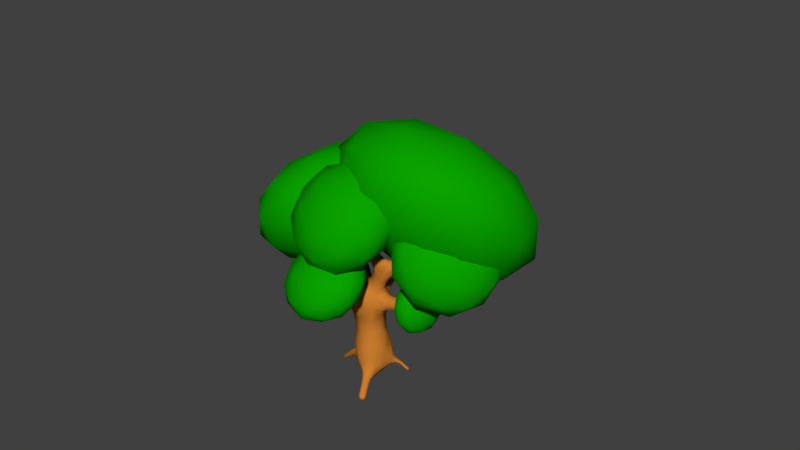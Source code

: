 # Source: tree_3.blend  (saved by Blender 2.79.0; exported with 4.5.12 LTS)
import bpy
from mathutils import Matrix  # noqa: F401  (used for matrix-valued properties, if any)

bpy.ops.wm.read_factory_settings(use_empty=True)
scene = bpy.context.scene
scene.name = 'Scene'

# ---- collections
col_collection_8 = bpy.data.collections.new('Collection 8'); scene.collection.children.link(col_collection_8)

# ---- materials (node trees are filled in below, after node groups)
mat_timber_tree = bpy.data.materials.new('timber_tree')
mat_timber_tree.alpha_threshold = 0.0
mat_timber_tree.use_transparent_shadow = False
mat_timber_tree.diffuse_color = (0.6152, 0.2113, 0.02861, 1.0)
mat_timber_tree.roughness = 0.5
mat_green_leaf = bpy.data.materials.new('green_leaf')
mat_green_leaf.alpha_threshold = 0.0
mat_green_leaf.use_transparent_shadow = False
mat_green_leaf.diffuse_color = (0.00303, 0.3672, 0.0, 1.0)
mat_green_leaf.roughness = 0.5

# ---- material node trees

# ---- world
world_world = bpy.data.worlds.new('World'); scene.world = world_world
world_world.color = (0.05088, 0.05088, 0.05088)
world_world.use_sun_shadow = False
world_world.sun_shadow_jitter_overblur = 0.0
world_world.cycles.sampling_method = 'MANUAL'

# ---- meshes
me_plane_001 = bpy.data.meshes.new('Plane.001')
me_plane_001.from_pydata([(1.65, -2.685, -0.9386), (1.081, 1.31, 8.616), (1.341, -3.064, -0.5666), (0.8612, -3.051, -0.9496), (0.2803, 0.434, -0.6845), (1.408, 0.4219, -0.5064), (1.17, -2.672, -1.322), (0.2233, 1.408, 9.499), (1.488, -1.822, -0.529), (-1.77, 1.135, 1.015), (-0.8007, 1.349, 0.6319), (1.589, 1.443, 1.49), (0.9909, -2.298, 0.06815), (-0.7, -1.419, 9.668), (0.3254, 1.69, 2.19), (0.1885, 1.617, 1.103), (0.3061, -2.34, -0.5325), (0.8028, -1.863, -1.13), (1.053, -1.825, 1.322), (-0.1015, -1.88, 2.105), (-0.6763, -1.878, 0.6913), (1.002, -1.423, 7.512), (1.543, 1.744, 0.04017), (-1.165, -0.5685, -0.8645), (-0.1576, -0.6311, -1.012), (1.873, 1.569, 0.3581), (2.014, 1.23, 0.03113), (1.685, 1.405, -0.2868), (-2.351, 1.585, 8.854), (1.992, 1.987, -0.2642), (2.218, 1.917, -0.1009), (2.273, 1.692, -0.2724), (2.047, 1.763, -0.4357), (-2.218, -0.6434, 0.08578), (-2.316, 0.003065, 0.7164), (-2.18, 0.6434, 0.09481), (-2.082, -0.003065, -0.5358), (-0.3113, -1.544, 4.262), (1.226, 2.623e-06, 4.408), (-0.3113, 1.544, 4.262), (0.4578, -1.733, 8.831), (-1.848, -3.695e-06, 4.116), (-1.012, 8.611, 10.91), (0.2958, -1.182, 9.524), (-1.479, -3.791, 19.54), (-6.155, 3.613, 13.71), (-1.849, 2.33, 8.571), (5.361, -2.384e-07, 9.048), (-1.154, -5.742, 10.58), (6.611, 2.08, 14.91), (-0.7623, 1.814, 9.62), (2.923, 2.558, -1.367), (-1.13, 2.322, 6.956), (-0.2563, 1.862, 6.297), (0.7556, 1.813, 7.555), (-2.669, 0.1656, 9.265), (-0.2977, -1.772, 6.361), (-1.196, -2.118, 7.084), (-2.566, 1.32, 8.78), (-2.225, 1.697, 7.569), (-1.345, 1.638, 9.489), (-1.448, 0.4833, 9.973), (-1.829, -1.907e-06, 1.881), (1.645, -0.1443, 1.824), (1.669, 0.8799, 11.4), (2.017, -4.425, -2.071), (-2.16, -0.4725, 6.837), (2.116, -0.6518, 13.24), (1.359, 7.153e-07, 6.533), (-2.208, -0.9203, 8.986), (2.326, -0.5327, 12.27), (1.71, 0.7862, 12.62), (-4.962, 0.5038, -1.938), (1.651, -0.2003, -0.05208), (2.422, 0.2982, 11.45), (-1.27, -0.3853, 9.86), (-1.375, -1.278, 0.4714), (0.5881, -0.02684, 12.24), (0.9823, -0.8231, 11.89), (2.132, 0.1565, 13.43), (1.477, -3.301, -1.761), (1.191, -3.691, -1.417), (1.662, -3.72, -1.058), (1.949, -3.331, -1.402), (1.78, -3.921, -2.192), (1.503, -4.296, -1.86), (1.958, -4.325, -1.513), (2.235, -3.949, -1.845), (-2.808, 0.0603, -0.5768), (-2.963, 0.4714, -0.2191), (-3.213, 0.086, 0.1055), (-3.058, -0.3251, -0.2522), (-3.326, 0.1729, -0.9583), (-3.491, 0.5238, -0.6798), (-3.765, 0.2094, -0.4462), (-3.599, -0.1415, -0.7247), (-3.731, 0.2583, -1.252), (-3.875, 0.5624, -1.011), (-4.111, 0.29, -0.8084), (-3.968, -0.0141, -1.05), (-4.085, 0.3329, -1.509), (-4.209, 0.5961, -1.3), (-4.414, 0.3602, -1.124), (-4.29, 0.09703, -1.333), (-4.407, 0.4008, -1.742), (-4.514, 0.6267, -1.563), (-4.69, 0.4243, -1.413), (-4.583, 0.1983, -1.592), (-4.707, 0.4641, -1.96), (-4.798, 0.6553, -1.808), (-4.947, 0.484, -1.681), (-4.856, 0.2927, -1.833), (2.763, 2.414, -1.377), (2.963, 2.374, -1.265), (2.943, 2.578, -1.154), (2.743, 2.618, -1.266), (2.625, 2.29, -1.174), (2.825, 2.249, -1.062), (2.804, 2.453, -0.9512), (2.604, 2.494, -1.063), (2.486, 2.165, -0.9703), (2.686, 2.125, -0.8585), (2.665, 2.329, -0.7479), (2.465, 2.369, -0.8596), (2.347, 2.041, -0.767), (2.547, 2.0, -0.6552), (2.526, 2.204, -0.5446), (2.326, 2.245, -0.6563), (2.214, 1.922, -0.5716), (2.409, 1.877, -0.4532), (2.381, 2.074, -0.3333), (2.187, 2.119, -0.4518), (1.504, -1.103e-06, 9.834), (0.7304, -0.8294, 10.24), (-0.1176, 0.06248, 10.64), (0.6556, 0.8919, 10.24), (3.536, 0.7764, 12.58), (3.519, 0.1769, 13.07), (3.077, 0.582, 13.55), (3.093, 1.182, 13.07), (4.342, 1.118, 13.08), (4.327, 0.5648, 13.53), (3.919, 0.9388, 13.97), (3.934, 1.492, 13.53), (5.081, 1.432, 13.53), (5.067, 0.9204, 13.95), (4.69, 1.266, 14.36), (4.704, 1.777, 13.95), (5.778, 1.727, 13.96), (5.765, 1.256, 14.34), (5.418, 1.574, 14.72), (5.43, 2.045, 14.34), (6.444, 2.009, 14.37), (6.432, 1.576, 14.72), (6.112, 1.869, 15.07), (6.124, 2.302, 14.72), (0.6675, -1.151, 13.39), (0.551, -0.3079, 13.74), (1.401, -0.3359, 14.09), (1.518, -1.179, 13.74), (0.184, -1.688, 14.49), (0.06444, -0.8233, 14.85), (0.9366, -0.852, 15.21), (1.056, -1.716, 14.85), (-0.3072, -2.233, 15.61), (-0.4361, -1.354, 15.99), (0.4578, -1.384, 16.36), (0.5867, -2.263, 15.98), (-0.9373, -3.144, 8.321), (-1.732, -2.7, 9.059), (-0.8746, -2.394, 9.797), (-0.08005, -2.838, 9.059), (-1.04, -4.369, 9.098), (-1.706, -3.996, 9.717), (-0.9871, -3.739, 10.34), (-0.321, -4.112, 9.717), (-1.131, -5.457, 9.79), (-1.682, -5.149, 10.3), (-1.087, -4.936, 10.81), (-0.5353, -5.244, 10.3), (2.501, -6.258e-07, 7.573), (2.288, -0.792, 8.355), (2.076, -7.451e-07, 9.137), (2.288, 0.792, 8.355), (3.793, -4.47e-07, 8.025), (3.648, -0.64, 8.648), (3.502, -4.47e-07, 9.271), (3.648, 0.64, 8.648), (4.926, -2.98e-07, 8.421), (4.81, -0.5116, 8.919), (4.694, -2.98e-07, 9.417), (4.81, 0.5116, 8.919), (-3.143, 1.627, 9.139), (-2.055, 1.983, 9.807), (-2.04, 0.887, 10.47), (-3.128, 0.5311, 9.805), (-4.0, 2.192, 10.22), (-3.096, 2.565, 10.81), (-3.083, 1.588, 11.41), (-3.986, 1.215, 10.81), (-4.762, 2.695, 11.18), (-3.957, 3.027, 11.71), (-3.945, 2.156, 12.24), (-4.751, 1.823, 11.71), (-5.467, 3.16, 12.08), (-4.752, 3.455, 12.55), (-4.742, 2.681, 13.02), (-5.457, 2.386, 12.55), (-6.131, 3.597, 12.91), (-5.501, 3.857, 13.33), (-5.492, 3.176, 13.74), (-6.122, 2.915, 13.33), (-0.7381, -2.758, 16.76), (-0.8604, -2.003, 17.12), (-0.08175, -2.03, 17.44), (0.04054, -2.785, 17.09), (-1.024, -3.148, 17.69), (-1.121, -2.587, 17.96), (-0.536, -2.608, 18.21), (-0.4393, -3.169, 17.93), (-1.209, -3.4, 18.28), (-1.285, -2.956, 18.5), (-0.8233, -2.973, 18.69), (-0.747, -3.416, 18.47), (-1.365, -3.612, 18.78), (-1.424, -3.269, 18.95), (-1.066, -3.282, 19.1), (-1.007, -3.625, 18.93), (-1.505, -3.802, 19.23), (-1.549, -3.548, 19.36), (-1.284, -3.557, 19.47), (-1.24, -3.812, 19.34), (-0.8133, 3.541, 8.061), (0.06152, 3.269, 8.868), (-0.7894, 2.929, 9.676), (-1.664, 3.202, 8.868), (-0.8675, 4.923, 8.704), (-0.1057, 4.686, 9.407), (-0.8466, 4.39, 10.11), (-1.608, 4.627, 9.407), (-0.9148, 6.132, 9.267), (-0.2521, 5.926, 9.879), (-0.8967, 5.669, 10.49), (-1.559, 5.875, 9.879), (-0.9581, 7.237, 9.782), (-0.3858, 7.059, 10.31), (-0.9424, 6.836, 10.84), (-1.515, 7.014, 10.31), (-0.9985, 8.268, 10.26), (-0.5106, 8.116, 10.71), (-0.9851, 7.926, 11.16), (-1.473, 8.078, 10.71), (-0.0808, 1.664, 3.081), (-0.8008, -1.79, 9.621), (1.486, -0.03607, 3.099), (-1.856, -3.308e-06, 2.894), (-0.1875, -1.712, 3.06), (2.972, 2.604, -1.259), (-1.715, -0.959, 1.529), (-1.757, -0.9037, 0.2028), (2.823, 2.634, -1.342), (-0.2621, 1.03, -0.2368), (1.046, 0.3278, -0.6318), (-0.04061, -0.09617, -0.8931), (1.487, 1.032, -0.2884), (1.539, -0.00061, -0.4751), (1.828, 0.7024, 0.1218), (-1.596, 0.5842, 10.1), (-1.928, 0.0007658, 1.135), (-1.847, 0.8681, 0.3409), (-0.9746, -2.56, 7.803), (-1.639, -0.1429, -0.7088), (-1.814, 0.9233, 1.664), (-1.525, 1.261, 0.9299), (-0.34, 1.542, 1.087), (1.191, 1.623, 1.864), (1.672, 0.9949, 1.772), (1.673, 1.408, 0.8092), (1.781, -0.9144, 13.34), (1.043, 1.625, 0.4159), (-0.01164, 1.667, 1.695), (0.1189, -2.221, 8.826), (0.9166, -1.972, 0.5686), (-0.1313, -2.035, -0.1395), (1.456, -1.307, 1.667), (0.6302, -1.909, 1.737), (-0.6547, -1.922, 1.507), (-1.028, -1.643, 0.6986), (1.524, -1.151, -0.3244), (0.4566, -1.309, -1.115), (-1.095, -1.1, -0.5673), (-0.7912, -0.5146, -0.9381), (1.701, -0.2304, 0.7264), (-1.582, 1.727, 9.458), (-1.858, -1.908, 8.865), (-0.1981, -1.315, 9.672), (-1.038, -1.078, 9.756), (-2.77, 1.399, 8.76), (-1.829, -0.7742, 9.581), (-0.6571, -0.01823, 10.12), (-1.403, 0.2661, 9.945), (0.3461, 1.087, 9.698), (0.6862, 1.446, 9.159), (-0.2861, 1.64, 9.634), (1.612, 0.9638, 8.345), (0.9514, 1.541, 8.236), (-2.784, 0.257, 9.4), (0.2802, 2.523, 8.394), (-2.009, 2.037, 8.856), (-2.486, 1.483, 8.386), (-2.453, 1.384, 8.909), (0.8655, -0.9364, 12.74), (-1.984, 2.228, 8.103), (-1.083, 1.11, 9.855), (1.208, 1.014, 6.788), (0.3883, 1.971, 6.825), (1.867, -3.353e-07, 7.192), (-2.092, 0.06574, 9.794), (-1.721, 2.039, 6.92), (-2.355, 0.7812, 7.102), (-1.913, -0.1181, 5.459), (-1.937, 1.797, 9.068), (1.27, -0.9164, 6.778), (1.104, 1.907e-06, 5.603), (-2.915, 0.6334, 8.791), (0.4086, -1.784, 6.878), (-1.74, -1.595, 6.817), (-2.34, -0.8207, 8.072), (-4.844, 0.4893, -2.007), (1.593, -0.9921, 8.069), (0.6876, -1.652, 8.331), (0.528, -1.388, 9.235), (-2.554, -0.1059, 9.195), (-4.907, 0.6244, -1.9), (0.4576, -0.9521, 9.707), (6.416, 2.309, 14.86), (2.619, 0.3818, 13.41), (-1.725, 2.599, 8.648), (-0.7672, 2.256, 9.544), (2.303, -0.2837, 13.38), (-1.14, 1.679, 9.632), (-0.8779, 2.864, 7.611), (-0.7676, 2.098, 6.602), (-0.3689, 1.54, 5.434), (-0.3792, -1.517, 5.45), (-5.013, 0.5034, -1.81), (-0.8253, -1.958, 6.698), (0.5961, -0.5165, 12.07), (-4.949, 0.3683, -1.917), (1.914, -4.199, -2.268), (0.3103, 0.008908, 11.37), (1.847, 0.07456, 10.62), (1.708, -4.478, -2.022), (2.453, -0.2302, 11.66), (2.178, 0.7644, 11.44), (3.045, 0.5669, 12.17), (0.6802, -0.1105, 13.09), (0.9592, 0.4671, 12.43), (1.852, 0.5521, 13.23), (2.046, -4.499, -1.765), (2.838, 2.482, -1.425), (3.008, -0.1026, 12.75), (2.17, -0.6572, 12.92), (2.251, -4.22, -2.011), (1.699, -0.08551, 13.65), (1.606, -0.858, 11.9), (0.9575, -0.7933, 11.01), (1.11, 0.8231, 10.88), (2.988, 2.451, -1.341), (1.664, 0.8864, 11.91), (2.526, 1.001, 12.83), (6.407, 1.994, 15.12), (6.64, 1.78, 14.86), (6.649, 2.096, 14.61), (-0.7412, -5.639, 10.51), (-1.128, -5.423, 10.87), (-1.545, -5.572, 10.51), (-1.158, -5.788, 10.15), (5.223, 0.3532, 9.016), (5.143, -2.533e-07, 9.359), (5.223, -0.3532, 9.016), (5.304, -2.533e-07, 8.672), (-6.292, 3.219, 13.61), (-5.84, 3.405, 13.91), (-5.847, 3.894, 13.61), (-6.299, 3.708, 13.32), (-1.355, -3.851, 19.49), (-1.384, -3.681, 19.57), (-1.561, -3.675, 19.5), (-1.532, -3.845, 19.41), (-1.348, 8.469, 10.86), (-1.002, 8.362, 11.18), (-0.6662, 8.496, 10.86), (-1.012, 8.603, 10.54), (-1.464, -1.158, 4.153), (-1.464, 1.158, 4.153), (0.8414, 1.158, 4.372), (0.8414, -1.158, 4.372), (-2.125, -0.4848, -0.3827), (-2.477, 0.01124, -0.4553), (-2.097, 0.4802, -0.3759), (-2.606, 0.4986, 0.000222), (-2.272, 0.4848, 0.5633), (-2.806, 0.02533, 0.4361), (-2.301, -0.4802, 0.5565), (-2.677, -0.462, -0.01934), (1.962, 1.893, -0.3908), (2.141, 1.854, -0.4908), (2.174, 1.671, -0.3969), (1.904, 1.622, -0.3774), (2.341, 1.8, -0.3578), (2.302, 1.787, -0.1458), (2.175, 1.515, -0.1563), (2.303, 2.001, -0.2204), (2.091, 2.008, -0.1397), (2.088, 1.786, 0.07525), (2.103, 2.055, -0.3534), (1.817, 1.892, -0.1458), (1.532, 1.618, -0.2028), (1.885, 1.233, -0.2096), (2.026, 1.355, 0.2741), (1.673, 1.741, 0.2809), (1.269, -1.723, -0.9786), (1.001, -2.312, -1.163), (0.3833, -2.112, -0.9812), (0.6367, -2.707, -0.7238), (0.5243, -2.438, -0.08286), (1.168, -2.698, -0.2776), (1.41, -2.049, -0.08028), (1.532, -2.303, -0.7168), (1.487, -2.584, -1.223), (1.324, -2.987, -1.542), (0.8954, -2.858, -1.231), (1.029, -3.377, -1.188), (1.024, -3.152, -0.6651), (1.507, -3.403, -0.8198), (1.616, -2.878, -0.6568), (1.802, -3.013, -1.174), (1.785, -3.219, -1.668), (1.629, -3.613, -1.978), (1.216, -3.489, -1.679), (1.348, -3.996, -1.64), (1.355, -3.803, -1.151), (1.811, -4.025, -1.287), (1.923, -3.533, -1.14), (2.093, -3.642, -1.625), (2.076, -3.841, -2.102), (1.528, -4.101, -2.113), (1.662, -4.405, -1.603), (2.21, -4.144, -1.592), (-2.895, -0.2352, -0.5039), (-3.087, 0.1217, -0.7835), (-2.823, 0.3622, -0.4791), (-3.256, 0.5003, -0.4751), (-3.126, 0.3815, 0.03264), (-3.533, 0.1568, -0.2103), (-3.198, -0.2159, 0.007834), (-3.364, -0.2218, -0.5186), (-3.421, -0.072, -0.9111), (-3.537, 0.2174, -1.111), (-3.34, 0.427, -0.8775), (-3.691, 0.5439, -0.8521), (-3.669, 0.4543, -0.4934), (-3.945, 0.2513, -0.6347), (-3.75, -0.04462, -0.527), (-3.791, -0.07519, -0.8938), (-3.814, 0.0461, -1.211), (-3.913, 0.2966, -1.384), (-3.744, 0.4785, -1.182), (-4.046, 0.5797, -1.159), (-4.029, 0.5022, -0.8493), (-4.267, 0.326, -0.9706), (-4.099, 0.06982, -0.8784), (-4.133, 0.04293, -1.195), (-4.156, 0.1491, -1.473), (-4.249, 0.3675, -1.628), (-4.096, 0.5234, -1.448), (-4.364, 0.6117, -1.434), (-4.342, 0.5439, -1.16), (-4.554, 0.3929, -1.271), (-4.403, 0.1697, -1.185), (-4.439, 0.1487, -1.465), (-4.468, 0.2431, -1.712), (-4.56, 0.4329, -1.853), (-4.416, 0.5644, -1.69), (-4.658, 0.6413, -1.688), (-4.628, 0.582, -1.443), (-4.82, 0.4546, -1.549), (-4.68, 0.2607, -1.465), (-4.722, 0.2462, -1.714), (-4.759, 0.3306, -1.934), (-4.715, 0.6026, -1.916), (-4.895, 0.6175, -1.707), (-4.939, 0.3455, -1.725), (2.703, 2.526, -1.349), (2.869, 2.343, -1.349), (2.694, 2.352, -1.275), (3.003, 2.466, -1.182), (2.894, 2.312, -1.163), (2.838, 2.649, -1.183), (2.873, 2.515, -1.053), (2.673, 2.556, -1.165), (2.564, 2.402, -1.146), (2.73, 2.219, -1.145), (2.555, 2.228, -1.072), (2.864, 2.341, -0.9786), (2.755, 2.187, -0.9602), (2.699, 2.524, -0.9794), (2.735, 2.391, -0.8495), (2.535, 2.431, -0.9613), (2.426, 2.277, -0.9429), (2.591, 2.094, -0.9421), (2.416, 2.103, -0.8686), (2.725, 2.217, -0.7753), (2.616, 2.063, -0.7569), (2.56, 2.4, -0.7761), (2.596, 2.266, -0.6462), (2.396, 2.307, -0.758), (2.287, 2.153, -0.7396), (2.452, 1.97, -0.7388), (2.279, 1.98, -0.6673), (2.587, 2.092, -0.572), (2.478, 1.938, -0.5539), (2.421, 2.275, -0.5728), (2.455, 2.14, -0.441), (2.257, 2.182, -0.5544), (2.152, 2.032, -0.5413), (2.319, 1.85, -0.5424), (2.444, 1.964, -0.3637), (2.277, 2.146, -0.3626), (1.292, 0.6349, 9.935), (1.31, -0.6193, 9.935), (1.533, -9.388e-07, 9.282), (0.1318, -0.6092, 10.54), (0.03832, 0.7185, 10.54), (3.319, 1.129, 12.7), (3.949, 0.9518, 12.84), (3.638, 0.3753, 12.7), (3.934, 0.3759, 13.3), (3.294, 0.2296, 13.43), (3.509, 0.7651, 13.77), (2.975, 0.9831, 13.43), (3.525, 1.341, 13.3), (4.142, 1.444, 13.19), (4.718, 1.278, 13.31), (4.437, 0.748, 13.19), (4.704, 0.7456, 13.74), (4.119, 0.6135, 13.86), (4.311, 1.105, 14.17), (3.824, 1.309, 13.86), (4.326, 1.637, 13.74), (4.896, 1.732, 13.64), (5.434, 1.581, 13.75), (5.169, 1.09, 13.64), (5.421, 1.09, 14.15), (4.875, 0.9654, 14.26), (5.059, 1.422, 14.54), (4.603, 1.608, 14.26), (5.072, 1.913, 14.15), (5.607, 2.004, 14.06), (6.114, 1.869, 14.17), (5.858, 1.412, 14.06), (6.102, 1.417, 14.53), (5.588, 1.297, 14.63), (5.768, 1.723, 14.9), (5.337, 1.889, 14.63), (5.781, 2.175, 14.53), (6.287, 2.264, 14.46), (6.518, 1.719, 14.46), (6.269, 1.614, 14.98), (6.038, 2.158, 14.98), (1.122, -1.375, 13.48), (0.4274, -1.417, 13.93), (0.3967, -0.7223, 13.48), (0.3094, -0.5638, 14.29), (0.947, -0.1112, 14.0), (1.171, -0.5922, 14.64), (1.672, -0.7643, 14.0), (1.289, -1.446, 14.29), (0.6499, -1.918, 14.58), (-0.06134, -1.96, 15.05), (-0.09382, -1.248, 14.58), (-0.184, -1.087, 15.41), (0.4706, -0.6216, 15.12), (0.6991, -1.116, 15.78), (1.214, -1.291, 15.12), (0.8217, -1.989, 15.41), (0.172, -2.468, 15.69), (-0.5379, -2.501, 16.17), (-0.5951, -1.786, 15.7), (-0.6691, -1.651, 16.56), (-0.02138, -1.149, 16.27), (0.2013, -1.681, 16.92), (0.7457, -1.831, 16.26), (0.3324, -2.53, 16.54), (-0.3101, -3.102, 8.505), (-0.9903, -3.778, 8.723), (-1.549, -2.999, 8.505), (-1.718, -3.371, 9.4), (-1.502, -2.436, 9.613), (-0.9328, -3.09, 10.08), (-0.263, -2.539, 9.613), (-0.2048, -3.497, 9.4), (-0.5139, -4.333, 9.253), (-1.086, -4.925, 9.452), (-1.552, -4.247, 9.253), (-1.694, -4.585, 10.02), (-1.513, -3.775, 10.18), (-1.038, -4.351, 10.58), (-0.4744, -3.861, 10.18), (-0.4306, -4.691, 10.02), (-0.695, -5.428, 9.918), (-1.555, -5.356, 9.918), (-1.523, -4.965, 10.69), (-0.6623, -5.037, 10.69), (2.448, 0.5912, 7.769), (3.172, -5.364e-07, 7.808), (2.448, -0.5912, 7.769), (3.002, -0.7117, 8.504), (2.129, -0.5968, 8.941), (2.833, -5.662e-07, 9.199), (2.129, 0.5968, 8.941), (3.002, 0.7117, 8.504), (3.756, 0.48, 8.181), (4.374, -3.651e-07, 8.228), (3.756, -0.48, 8.181), (4.243, -0.5742, 8.787), (3.539, -0.48, 9.116), (4.113, -3.651e-07, 9.346), (3.539, 0.48, 9.116), (4.243, 0.5742, 8.787), (4.897, 0.3837, 8.545), (4.897, -0.3837, 8.545), (4.723, -0.3837, 9.293), (4.723, 0.3837, 9.293), (-3.389, 0.9746, 9.305), (-3.586, 1.919, 9.699), (-2.621, 2.095, 9.306), (-2.611, 2.299, 10.33), (-1.757, 1.508, 10.31), (-2.597, 1.264, 10.96), (-2.599, 0.4506, 10.3), (-3.572, 0.8847, 10.33), (-4.219, 1.61, 10.37), (-4.39, 2.449, 10.71), (-3.551, 2.623, 10.37), (-3.536, 2.801, 11.27), (-2.864, 2.17, 11.26), (-3.524, 1.878, 11.84), (-3.531, 1.157, 11.26), (-4.377, 1.526, 11.27), (-4.958, 2.176, 11.32), (-5.121, 2.931, 11.64), (-4.363, 3.079, 11.32), (-4.361, 3.245, 12.14), (-3.749, 2.675, 12.11), (-4.35, 2.423, 12.64), (-4.345, 1.772, 12.11), (-5.11, 2.109, 12.14), (-5.641, 2.699, 12.19), (-5.804, 3.381, 12.5), (-5.112, 3.501, 12.19), (-5.131, 3.659, 12.94), (-4.568, 3.142, 12.9), (-5.122, 2.932, 13.38), (-5.097, 2.34, 12.9), (-5.794, 2.654, 12.94), (-6.284, 3.191, 13.02), (-5.818, 3.898, 13.02), (-5.339, 3.581, 13.64), (-5.804, 2.875, 13.64), (-0.3182, -2.96, 16.84), (-0.9021, -2.982, 17.29), (-0.9939, -2.374, 16.86), (-1.011, -2.339, 17.61), (-0.5016, -1.828, 17.37), (-0.3435, -2.363, 17.89), (0.1741, -2.415, 17.35), (-0.2348, -3.005, 17.57), (-0.7077, -3.299, 17.74), (-1.121, -3.28, 18.0), (-1.219, -2.862, 17.76), (-1.207, -2.781, 18.25), (-0.8527, -2.457, 18.16), (-0.6868, -2.799, 18.46), (-0.3414, -2.894, 18.13), (-0.6008, -3.299, 18.21), (-0.9589, -3.519, 18.32), (-1.29, -3.509, 18.54), (-1.363, -3.174, 18.34), (-1.357, -3.117, 18.73), (-1.073, -2.854, 18.65), (-0.9488, -3.132, 18.9), (-0.6696, -3.199, 18.63), (-0.8813, -3.524, 18.71), (-1.172, -3.705, 18.81), (-1.437, -3.71, 19.01), (-1.484, -3.437, 18.83), (-1.488, -3.412, 19.16), (-1.26, -3.189, 19.07), (-1.178, -3.423, 19.29), (-0.9473, -3.457, 19.05), (-1.126, -3.721, 19.14), (-1.361, -3.871, 19.25), (-1.593, -3.673, 19.26), (-1.427, -3.489, 19.44), (-1.195, -3.687, 19.43), (-1.457, 3.439, 8.263), (-0.8415, 4.259, 8.395), (-0.1632, 3.49, 8.263), (-0.02542, 4.006, 9.148), (-0.1452, 3.031, 9.474), (-0.8191, 3.689, 9.902), (-1.439, 2.981, 9.474), (-1.635, 3.943, 9.148), (-1.428, 4.834, 8.88), (-0.8918, 5.543, 8.993), (-0.3014, 4.878, 8.88), (-0.1808, 5.322, 9.649), (-0.2857, 4.479, 9.935), (-0.8723, 5.046, 10.31), (-1.413, 4.435, 9.935), (-1.583, 5.267, 9.649), (-1.403, 6.055, 9.42), (-0.9369, 6.695, 9.53), (-0.4223, 6.093, 9.42), (-0.3202, 6.503, 10.1), (-0.4087, 5.746, 10.34), (-0.92, 6.264, 10.67), (-1.389, 5.707, 10.34), (-1.537, 6.455, 10.1), (-1.38, 7.17, 9.914), (-0.9786, 7.76, 10.03), (-0.5328, 7.203, 9.914), (-0.4492, 7.595, 10.51), (-0.521, 6.903, 10.71), (-0.9641, 7.39, 11.0), (-1.368, 6.87, 10.71), (-1.494, 7.554, 10.51), (-1.358, 8.211, 10.37), (-0.6359, 8.239, 10.37), (-0.6259, 7.983, 11.05), (-1.348, 7.955, 11.05), (2.072, 1.968, -0.4554), (2.25, 1.777, -0.4586), (2.372, 1.887, -0.2559), (2.193, 2.078, -0.2526), (0.9439, 1.348, -0.08103), (1.695, 0.7656, -0.2077), (1.84, 0.9087, 0.7231), (1.195, 1.627, 0.8822), (-1.534, -1.494, 2.557), (-1.526, 1.499, 2.55), (1.253, 1.368, 2.935), (1.15, -1.448, 2.905), (-2.545, -0.3472, -0.3512), (-2.492, 0.3732, -0.3365), (-2.738, 0.3838, 0.332), (-2.792, -0.3367, 0.3174), (1.357, -2.209, -1.05), (0.6858, -2.512, -1.055), (0.8115, -2.801, -0.3909), (1.483, -2.498, -0.3856), (2.104, -4.083, -2.157), (1.7, -4.275, -2.165), (1.798, -4.498, -1.791), (2.202, -4.306, -1.783), (-4.854, 0.388, -1.967), (-4.822, 0.5824, -1.954), (-4.95, 0.5931, -1.805), (-4.982, 0.3987, -1.818), (2.781, 2.553, -1.384), (2.903, 2.417, -1.384), (3.003, 2.508, -1.26), (2.88, 2.644, -1.261), (6.47, 2.254, 14.63), (6.638, 1.857, 14.63), (6.457, 1.781, 15.02), (6.289, 2.177, 15.02), (-0.06996, -2.728, 16.26), (-0.8211, -2.068, 16.28), (-0.2667, -1.453, 16.84), (0.4844, -2.113, 16.82), (-0.8397, -5.664, 10.18), (-1.452, -5.613, 10.18), (-1.429, -5.335, 10.73), (-0.8165, -5.386, 10.73), (5.178, 0.2707, 8.727), (5.178, -0.2707, 8.727), (5.055, -0.2707, 9.254), (5.055, 0.2707, 9.254), (-6.343, 3.371, 13.32), (-6.007, 3.881, 13.32), (-5.662, 3.653, 13.76), (-5.997, 3.143, 13.76), (-1.419, -3.873, 19.39), (-1.579, -3.737, 19.4), (-1.464, -3.61, 19.52), (-1.304, -3.746, 19.51), (-1.265, 8.464, 10.58), (-0.7482, 8.484, 10.58), (-0.741, 8.301, 11.06), (-1.258, 8.281, 11.06), (-1.508, -1.33, 5.602), (-1.645, 1.328, 5.683), (0.7627, 1.251, 5.776), (0.7659, -1.221, 5.784), (-1.64, -0.7137, -0.4907), (-1.454, 0.6713, -0.5359), (-1.905, 0.6696, 0.9371), (-1.887, -0.6774, 0.9014), (1.793, 1.784, -0.3169), (2.061, 1.501, -0.3247), (2.199, 1.624, 0.01477), (1.931, 1.906, 0.02258), (1.176, -0.8547, -0.9616), (-0.2762, -1.583, -0.8514), (0.1559, -2.122, 0.6053), (1.484, -1.441, 0.4808), (1.636, -2.903, -1.446), (1.057, -3.176, -1.457), (1.195, -3.488, -0.9153), (1.774, -3.214, -0.9048), (1.932, -3.532, -1.886), (1.373, -3.797, -1.897), (1.509, -4.106, -1.379), (2.068, -3.84, -1.368), (-3.183, -0.1447, -0.7281), (-3.102, 0.3968, -0.6955), (-3.436, 0.4232, -0.2656), (-3.518, -0.1184, -0.2983), (-3.625, -0.01054, -1.067), (-3.55, 0.4538, -1.036), (-3.856, 0.4792, -0.6786), (-3.932, 0.01493, -0.7099), (-3.989, 0.09898, -1.346), (-3.924, 0.5015, -1.319), (-4.19, 0.5236, -1.009), (-4.255, 0.1211, -1.036), (-4.315, 0.197, -1.595), (-4.259, 0.5443, -1.572), (-4.488, 0.5634, -1.304), (-4.544, 0.2161, -1.328), (-4.616, 0.2875, -1.825), (-4.568, 0.5838, -1.805), (-4.764, 0.6, -1.577), (-4.812, 0.3038, -1.597), (2.634, 2.464, -1.248), (2.799, 2.281, -1.247), (2.934, 2.403, -1.08), (2.768, 2.586, -1.081), (2.495, 2.34, -1.045), (2.66, 2.157, -1.044), (2.795, 2.279, -0.8769), (2.629, 2.462, -0.8777), (2.356, 2.215, -0.8412), (2.522, 2.032, -0.8404), (2.656, 2.154, -0.6736), (2.491, 2.337, -0.6744), (2.218, 2.092, -0.6392), (2.384, 1.909, -0.6388), (2.516, 2.029, -0.4691), (2.351, 2.212, -0.4694), (1.264, 0.8468, 9.144), (1.231, -0.8917, 9.077), (-0.3546, -0.8493, 9.964), (-0.6988, 1.071, 9.954), (1.649, 0.6349, 10.68), (1.682, -0.6168, 10.83), (0.4588, -0.5665, 11.26), (0.627, 0.665, 11.37), (2.696, 0.9864, 12.25), (3.132, 0.1259, 12.31), (2.759, -0.1097, 13.25), (2.471, 0.7896, 13.27), (3.741, 1.29, 12.95), (4.048, 0.5665, 12.95), (3.717, 0.4265, 13.65), (3.411, 1.15, 13.65), (4.526, 1.59, 13.42), (4.809, 0.9217, 13.42), (4.504, 0.7924, 14.06), (4.22, 1.461, 14.06), (5.256, 1.87, 13.85), (5.518, 1.253, 13.85), (5.236, 1.133, 14.44), (4.975, 1.75, 14.44), (5.951, 2.135, 14.26), (6.191, 1.567, 14.26), (5.932, 1.457, 14.81), (5.691, 2.025, 14.81), (1.456, -1.111, 12.86), (0.5675, -0.5412, 12.85), (1.188, 0.2425, 13.39), (1.943, -0.5142, 13.57), (0.8875, -1.645, 14.02), (0.1531, -0.9835, 14.02), (0.7104, -0.3646, 14.56), (1.445, -1.026, 14.56), (0.4108, -2.193, 15.14), (-0.3434, -1.516, 15.14), (0.2269, -0.8828, 15.69), (0.9811, -1.56, 15.69), (-0.06283, -2.395, 7.869), (-1.736, -2.173, 7.96), (-1.538, -1.604, 9.498), (-0.02914, -1.797, 9.443), (-0.4155, -3.74, 8.892), (-1.551, -3.645, 8.892), (-1.508, -3.129, 9.907), (-0.3724, -3.224, 9.907), (-0.6065, -4.893, 9.593), (-1.554, -4.814, 9.593), (-1.518, -4.383, 10.44), (-0.5705, -4.463, 10.44), (1.696, 0.8472, 7.519), (1.798, -0.7028, 7.411), (3.13, 0.5331, 7.982), (3.13, -0.5331, 7.982), (2.875, -0.5345, 9.026), (2.875, 0.5345, 9.026), (4.341, 0.4306, 8.368), (4.341, -0.4306, 8.368), (4.146, -0.4306, 9.206), (4.146, 0.4306, 9.206), (-2.891, 0.5411, 8.489), (-2.166, 1.931, 8.488), (-2.026, -0.1442, 9.741), (-3.818, 1.303, 9.856), (-3.107, 2.372, 9.856), (-2.356, 1.872, 10.8), (-3.086, 0.8196, 10.8), (-4.597, 1.899, 10.85), (-3.966, 2.856, 10.85), (-3.317, 2.428, 11.7), (-3.947, 1.471, 11.7), (-5.305, 2.442, 11.76), (-4.744, 3.293, 11.76), (-4.166, 2.912, 12.51), (-4.727, 2.061, 12.51), (-5.967, 2.948, 12.61), (-5.47, 3.702, 12.61), (-4.958, 3.365, 13.27), (-5.455, 2.611, 13.27), (-0.5413, -3.154, 17.35), (-1.123, -2.655, 17.38), (-0.7043, -2.191, 17.82), (-0.1223, -2.69, 17.8), (-0.8396, -3.414, 18.04), (-1.294, -3.026, 18.07), (-0.9686, -2.665, 18.42), (-0.5136, -3.054, 18.39), (-1.069, -3.615, 18.57), (-1.426, -3.31, 18.59), (-1.17, -3.027, 18.87), (-0.8129, -3.332, 18.85), (-1.269, -3.79, 19.04), (-1.54, -3.558, 19.05), (-1.346, -3.343, 19.26), (-1.074, -3.574, 19.25), (-1.618, 2.687, 7.812), (-0.07154, 2.692, 7.607), (0.1464, 2.122, 9.274), (-1.666, 2.103, 9.327), (-1.442, 4.164, 8.584), (-0.235, 4.212, 8.584), (-0.2183, 3.784, 9.713), (-1.426, 3.737, 9.713), (-1.415, 5.46, 9.157), (-0.3634, 5.501, 9.157), (-0.3488, 5.129, 10.14), (-1.401, 5.087, 10.14), (-1.391, 6.623, 9.672), (-0.4786, 6.659, 9.672), (-0.4659, 6.335, 10.53), (-1.378, 6.3, 10.53), (-1.368, 7.698, 10.15), (-0.5851, 7.729, 10.15), (-0.5743, 7.451, 10.88), (-1.358, 7.421, 10.88), (-3.049, 0.7194, 8.892), (-2.197, 1.876, 8.962), (-1.266, 1.21, 9.94), (-2.219, 0.162, 9.922)], [], [(0, 436, 822, 437), (0, 437, 819, 430), (0, 430, 759, 429), (0, 429, 762, 436), (1, 302, 863, 304), (1, 304, 915, 305), (1, 305, 962, 302), (2, 434, 821, 435), (2, 435, 822, 436), (2, 436, 762, 427), (2, 427, 761, 434), (3, 432, 820, 433), (3, 433, 821, 434), (3, 434, 761, 425), (3, 425, 760, 432), (4, 263, 808, 261), (4, 261, 747, 262), (4, 262, 815, 263), (5, 262, 747, 264), (5, 264, 748, 265), (5, 265, 815, 262), (6, 430, 819, 431), (6, 431, 820, 432), (6, 432, 760, 423), (6, 423, 759, 430), (7, 303, 866, 301), (7, 301, 863, 302), (7, 302, 962, 303), (8, 428, 762, 429), (8, 429, 759, 422), (8, 422, 815, 288), (8, 288, 818, 428), (9, 269, 809, 272), (9, 272, 752, 273), (9, 273, 808, 269), (10, 273, 752, 274), (10, 274, 747, 261), (10, 261, 808, 273), (11, 277, 750, 275), (11, 275, 753, 276), (11, 276, 749, 277), (12, 426, 761, 427), (12, 427, 762, 428), (12, 428, 818, 282), (12, 282, 817, 426), (13, 253, 906, 295), (13, 295, 865, 296), (13, 296, 905, 253), (14, 275, 750, 280), (14, 280, 752, 252), (14, 252, 753, 275), (15, 280, 750, 279), (15, 279, 747, 274), (15, 274, 752, 280), (16, 424, 760, 425), (16, 425, 761, 426), (16, 426, 817, 283), (16, 283, 816, 424), (17, 422, 759, 423), (17, 423, 760, 424), (17, 424, 816, 289), (17, 289, 815, 422), (18, 282, 818, 284), (18, 284, 754, 285), (18, 285, 817, 282), (19, 285, 754, 256), (19, 256, 751, 286), (19, 286, 817, 285), (20, 286, 751, 287), (20, 287, 816, 283), (20, 283, 817, 286), (21, 322, 916, 329), (21, 329, 864, 330), (21, 330, 903, 325), (21, 325, 806, 322), (22, 421, 814, 417), (22, 417, 811, 418), (22, 418, 747, 279), (22, 279, 750, 421), (23, 290, 807, 271), (23, 271, 808, 291), (23, 291, 816, 290), (24, 291, 808, 263), (24, 263, 815, 289), (24, 289, 816, 291), (25, 420, 813, 415), (25, 415, 814, 421), (25, 421, 750, 277), (25, 277, 749, 420), (26, 419, 812, 412), (26, 412, 813, 420), (26, 420, 749, 266), (26, 266, 748, 419), (27, 418, 811, 409), (27, 409, 812, 419), (27, 419, 748, 264), (27, 264, 747, 418), (28, 310, 963, 308), (28, 308, 926, 309), (28, 309, 925, 310), (29, 414, 746, 416), (29, 416, 743, 406), (29, 406, 811, 417), (29, 417, 814, 414), (30, 411, 745, 413), (30, 413, 746, 414), (30, 414, 814, 415), (30, 415, 813, 411), (31, 408, 744, 410), (31, 410, 745, 411), (31, 411, 813, 412), (31, 412, 812, 408), (32, 406, 743, 407), (32, 407, 744, 408), (32, 408, 812, 409), (32, 409, 811, 406), (33, 404, 758, 405), (33, 405, 755, 398), (33, 398, 807, 259), (33, 259, 810, 404), (34, 402, 757, 403), (34, 403, 758, 404), (34, 404, 810, 268), (34, 268, 809, 402), (35, 400, 756, 401), (35, 401, 757, 402), (35, 402, 809, 269), (35, 269, 808, 400), (36, 398, 755, 399), (36, 399, 756, 400), (36, 400, 808, 271), (36, 271, 807, 398), (37, 397, 806, 344), (37, 344, 803, 394), (37, 394, 751, 256), (37, 256, 754, 397), (38, 396, 805, 323), (38, 323, 806, 397), (38, 397, 754, 254), (38, 254, 753, 396), (39, 395, 804, 343), (39, 343, 805, 396), (39, 396, 753, 252), (39, 252, 752, 395), (40, 330, 864, 331), (40, 331, 906, 281), (40, 281, 903, 330), (41, 394, 803, 320), (41, 320, 804, 395), (41, 395, 752, 255), (41, 255, 751, 394), (42, 390, 802, 391), (42, 391, 801, 392), (42, 392, 800, 393), (42, 393, 799, 390), (43, 331, 864, 334), (43, 334, 865, 295), (43, 295, 906, 331), (44, 386, 798, 387), (44, 387, 797, 388), (44, 388, 796, 389), (44, 389, 795, 386), (45, 382, 794, 383), (45, 383, 793, 384), (45, 384, 792, 385), (45, 385, 791, 382), (46, 337, 960, 312), (46, 312, 926, 308), (46, 308, 963, 337), (47, 378, 790, 379), (47, 379, 789, 380), (47, 380, 788, 381), (47, 381, 787, 378), (48, 374, 786, 375), (48, 375, 785, 376), (48, 376, 784, 377), (48, 377, 783, 374), (49, 335, 778, 371), (49, 371, 777, 372), (49, 372, 776, 373), (49, 373, 775, 335), (50, 340, 866, 303), (50, 303, 962, 338), (50, 338, 963, 340), (51, 260, 774, 257), (51, 257, 773, 368), (51, 368, 772, 360), (51, 360, 771, 260), (52, 341, 961, 342), (52, 342, 804, 318), (52, 318, 960, 341), (53, 342, 961, 315), (53, 315, 805, 343), (53, 343, 804, 342), (54, 305, 915, 314), (54, 314, 805, 315), (54, 315, 961, 307), (54, 307, 962, 305), (55, 332, 927, 317), (55, 317, 983, 306), (55, 306, 980, 324), (55, 324, 925, 332), (56, 344, 806, 325), (56, 325, 903, 346), (56, 346, 803, 344), (57, 346, 903, 270), (57, 270, 904, 326), (57, 326, 803, 346), (58, 310, 925, 324), (58, 324, 980, 297), (58, 297, 981, 321), (58, 321, 963, 310), (59, 312, 960, 318), (59, 318, 804, 319), (59, 319, 925, 309), (59, 309, 926, 312), (60, 340, 963, 321), (60, 321, 981, 293), (60, 293, 982, 313), (60, 313, 866, 340), (61, 300, 866, 313), (61, 313, 982, 267), (61, 267, 983, 317), (61, 317, 927, 300), (62, 272, 809, 268), (62, 268, 810, 258), (62, 258, 751, 255), (62, 255, 752, 272), (63, 292, 749, 276), (63, 276, 753, 254), (63, 254, 754, 284), (63, 284, 818, 292), (64, 367, 870, 369), (64, 369, 871, 354), (64, 354, 867, 367), (65, 363, 766, 359), (65, 359, 765, 352), (65, 352, 764, 349), (65, 349, 763, 363), (66, 320, 803, 326), (66, 326, 904, 327), (66, 327, 925, 319), (66, 319, 804, 320), (67, 339, 894, 278), (67, 278, 891, 362), (67, 362, 873, 339), (68, 316, 916, 322), (68, 322, 806, 323), (68, 323, 805, 314), (68, 314, 915, 316), (69, 294, 905, 298), (69, 298, 927, 332), (69, 332, 925, 327), (69, 327, 904, 294), (70, 362, 891, 365), (70, 365, 868, 353), (70, 353, 872, 361), (70, 361, 873, 362), (71, 369, 870, 357), (71, 357, 893, 358), (71, 358, 874, 370), (71, 370, 871, 369), (72, 348, 770, 345), (72, 345, 769, 333), (72, 333, 768, 328), (72, 328, 767, 348), (73, 288, 815, 265), (73, 265, 748, 266), (73, 266, 749, 292), (73, 292, 818, 288), (74, 351, 867, 354), (74, 354, 871, 355), (74, 355, 872, 353), (74, 353, 868, 351), (75, 296, 865, 299), (75, 299, 866, 300), (75, 300, 927, 298), (75, 298, 905, 296), (76, 287, 751, 258), (76, 258, 810, 259), (76, 259, 807, 290), (76, 290, 816, 287), (77, 347, 892, 356), (77, 356, 893, 357), (77, 357, 870, 350), (77, 350, 869, 347), (78, 365, 891, 311), (78, 311, 892, 347), (78, 347, 869, 366), (78, 366, 868, 365), (79, 358, 893, 364), (79, 364, 894, 339), (79, 339, 873, 336), (79, 336, 874, 358), (80, 438, 823, 439), (80, 439, 824, 440), (80, 440, 820, 431), (80, 431, 819, 438), (81, 440, 824, 441), (81, 441, 825, 442), (81, 442, 821, 433), (81, 433, 820, 440), (82, 442, 825, 443), (82, 443, 826, 444), (82, 444, 822, 435), (82, 435, 821, 442), (83, 444, 826, 445), (83, 445, 823, 438), (83, 438, 819, 437), (83, 437, 822, 444), (84, 446, 763, 349), (84, 349, 764, 447), (84, 447, 824, 439), (84, 439, 823, 446), (85, 447, 764, 352), (85, 352, 765, 448), (85, 448, 825, 441), (85, 441, 824, 447), (86, 448, 765, 359), (86, 359, 766, 449), (86, 449, 826, 443), (86, 443, 825, 448), (87, 449, 766, 363), (87, 363, 763, 446), (87, 446, 823, 445), (87, 445, 826, 449), (88, 450, 827, 451), (88, 451, 828, 452), (88, 452, 756, 399), (88, 399, 755, 450), (89, 452, 828, 453), (89, 453, 829, 454), (89, 454, 757, 401), (89, 401, 756, 452), (90, 454, 829, 455), (90, 455, 830, 456), (90, 456, 758, 403), (90, 403, 757, 454), (91, 456, 830, 457), (91, 457, 827, 450), (91, 450, 755, 405), (91, 405, 758, 456), (92, 458, 831, 459), (92, 459, 832, 460), (92, 460, 828, 451), (92, 451, 827, 458), (93, 460, 832, 461), (93, 461, 833, 462), (93, 462, 829, 453), (93, 453, 828, 460), (94, 462, 833, 463), (94, 463, 834, 464), (94, 464, 830, 455), (94, 455, 829, 462), (95, 464, 834, 465), (95, 465, 831, 458), (95, 458, 827, 457), (95, 457, 830, 464), (96, 466, 835, 467), (96, 467, 836, 468), (96, 468, 832, 459), (96, 459, 831, 466), (97, 468, 836, 469), (97, 469, 837, 470), (97, 470, 833, 461), (97, 461, 832, 468), (98, 470, 837, 471), (98, 471, 838, 472), (98, 472, 834, 463), (98, 463, 833, 470), (99, 472, 838, 473), (99, 473, 835, 466), (99, 466, 831, 465), (99, 465, 834, 472), (100, 474, 839, 475), (100, 475, 840, 476), (100, 476, 836, 467), (100, 467, 835, 474), (101, 476, 840, 477), (101, 477, 841, 478), (101, 478, 837, 469), (101, 469, 836, 476), (102, 478, 841, 479), (102, 479, 842, 480), (102, 480, 838, 471), (102, 471, 837, 478), (103, 480, 842, 481), (103, 481, 839, 474), (103, 474, 835, 473), (103, 473, 838, 480), (104, 482, 843, 483), (104, 483, 844, 484), (104, 484, 840, 475), (104, 475, 839, 482), (105, 484, 844, 485), (105, 485, 845, 486), (105, 486, 841, 477), (105, 477, 840, 484), (106, 486, 845, 487), (106, 487, 846, 488), (106, 488, 842, 479), (106, 479, 841, 486), (107, 488, 846, 489), (107, 489, 843, 482), (107, 482, 839, 481), (107, 481, 842, 488), (108, 490, 767, 328), (108, 328, 768, 491), (108, 491, 844, 483), (108, 483, 843, 490), (109, 491, 768, 333), (109, 333, 769, 492), (109, 492, 845, 485), (109, 485, 844, 491), (110, 492, 769, 345), (110, 345, 770, 493), (110, 493, 846, 487), (110, 487, 845, 492), (111, 493, 770, 348), (111, 348, 767, 490), (111, 490, 843, 489), (111, 489, 846, 493), (112, 494, 771, 360), (112, 360, 772, 495), (112, 495, 848, 496), (112, 496, 847, 494), (113, 495, 772, 368), (113, 368, 773, 497), (113, 497, 849, 498), (113, 498, 848, 495), (114, 497, 773, 257), (114, 257, 774, 499), (114, 499, 850, 500), (114, 500, 849, 497), (115, 499, 774, 260), (115, 260, 771, 494), (115, 494, 847, 501), (115, 501, 850, 499), (116, 502, 847, 496), (116, 496, 848, 503), (116, 503, 852, 504), (116, 504, 851, 502), (117, 503, 848, 498), (117, 498, 849, 505), (117, 505, 853, 506), (117, 506, 852, 503), (118, 505, 849, 500), (118, 500, 850, 507), (118, 507, 854, 508), (118, 508, 853, 505), (119, 507, 850, 501), (119, 501, 847, 502), (119, 502, 851, 509), (119, 509, 854, 507), (120, 510, 851, 504), (120, 504, 852, 511), (120, 511, 856, 512), (120, 512, 855, 510), (121, 511, 852, 506), (121, 506, 853, 513), (121, 513, 857, 514), (121, 514, 856, 511), (122, 513, 853, 508), (122, 508, 854, 515), (122, 515, 858, 516), (122, 516, 857, 513), (123, 515, 854, 509), (123, 509, 851, 510), (123, 510, 855, 517), (123, 517, 858, 515), (124, 518, 855, 512), (124, 512, 856, 519), (124, 519, 860, 520), (124, 520, 859, 518), (125, 519, 856, 514), (125, 514, 857, 521), (125, 521, 861, 522), (125, 522, 860, 519), (126, 521, 857, 516), (126, 516, 858, 523), (126, 523, 862, 524), (126, 524, 861, 521), (127, 523, 858, 517), (127, 517, 855, 518), (127, 518, 859, 525), (127, 525, 862, 523), (128, 526, 859, 520), (128, 520, 860, 527), (128, 527, 744, 407), (128, 407, 743, 526), (129, 527, 860, 522), (129, 522, 861, 528), (129, 528, 745, 410), (129, 410, 744, 527), (130, 528, 861, 524), (130, 524, 862, 529), (130, 529, 746, 413), (130, 413, 745, 528), (131, 529, 862, 525), (131, 525, 859, 526), (131, 526, 743, 416), (131, 416, 746, 529), (132, 530, 867, 351), (132, 351, 868, 531), (132, 531, 864, 532), (132, 532, 863, 530), (133, 531, 868, 366), (133, 366, 869, 533), (133, 533, 865, 334), (133, 334, 864, 531), (134, 533, 869, 350), (134, 350, 870, 534), (134, 534, 866, 299), (134, 299, 865, 533), (135, 534, 870, 367), (135, 367, 867, 530), (135, 530, 863, 301), (135, 301, 866, 534), (136, 535, 875, 536), (136, 536, 876, 537), (136, 537, 872, 355), (136, 355, 871, 535), (137, 537, 876, 538), (137, 538, 877, 539), (137, 539, 873, 361), (137, 361, 872, 537), (138, 539, 877, 540), (138, 540, 878, 541), (138, 541, 874, 336), (138, 336, 873, 539), (139, 541, 878, 542), (139, 542, 875, 535), (139, 535, 871, 370), (139, 370, 874, 541), (140, 543, 879, 544), (140, 544, 880, 545), (140, 545, 876, 536), (140, 536, 875, 543), (141, 545, 880, 546), (141, 546, 881, 547), (141, 547, 877, 538), (141, 538, 876, 545), (142, 547, 881, 548), (142, 548, 882, 549), (142, 549, 878, 540), (142, 540, 877, 547), (143, 549, 882, 550), (143, 550, 879, 543), (143, 543, 875, 542), (143, 542, 878, 549), (144, 551, 883, 552), (144, 552, 884, 553), (144, 553, 880, 544), (144, 544, 879, 551), (145, 553, 884, 554), (145, 554, 885, 555), (145, 555, 881, 546), (145, 546, 880, 553), (146, 555, 885, 556), (146, 556, 886, 557), (146, 557, 882, 548), (146, 548, 881, 555), (147, 557, 886, 558), (147, 558, 883, 551), (147, 551, 879, 550), (147, 550, 882, 557), (148, 559, 887, 560), (148, 560, 888, 561), (148, 561, 884, 552), (148, 552, 883, 559), (149, 561, 888, 562), (149, 562, 889, 563), (149, 563, 885, 554), (149, 554, 884, 561), (150, 563, 889, 564), (150, 564, 890, 565), (150, 565, 886, 556), (150, 556, 885, 563), (151, 565, 890, 566), (151, 566, 887, 559), (151, 559, 883, 558), (151, 558, 886, 565), (152, 567, 775, 373), (152, 373, 776, 568), (152, 568, 888, 560), (152, 560, 887, 567), (153, 568, 776, 372), (153, 372, 777, 569), (153, 569, 889, 562), (153, 562, 888, 568), (154, 569, 777, 371), (154, 371, 778, 570), (154, 570, 890, 564), (154, 564, 889, 569), (155, 570, 778, 335), (155, 335, 775, 567), (155, 567, 887, 566), (155, 566, 890, 570), (156, 571, 895, 572), (156, 572, 896, 573), (156, 573, 892, 311), (156, 311, 891, 571), (157, 573, 896, 574), (157, 574, 897, 575), (157, 575, 893, 356), (157, 356, 892, 573), (158, 575, 897, 576), (158, 576, 898, 577), (158, 577, 894, 364), (158, 364, 893, 575), (159, 577, 898, 578), (159, 578, 895, 571), (159, 571, 891, 278), (159, 278, 894, 577), (160, 579, 899, 580), (160, 580, 900, 581), (160, 581, 896, 572), (160, 572, 895, 579), (161, 581, 900, 582), (161, 582, 901, 583), (161, 583, 897, 574), (161, 574, 896, 581), (162, 583, 901, 584), (162, 584, 902, 585), (162, 585, 898, 576), (162, 576, 897, 583), (163, 585, 902, 586), (163, 586, 899, 579), (163, 579, 895, 578), (163, 578, 898, 585), (164, 587, 779, 588), (164, 588, 780, 589), (164, 589, 900, 580), (164, 580, 899, 587), (165, 589, 780, 590), (165, 590, 781, 591), (165, 591, 901, 582), (165, 582, 900, 589), (166, 591, 781, 592), (166, 592, 782, 593), (166, 593, 902, 584), (166, 584, 901, 591), (167, 593, 782, 594), (167, 594, 779, 587), (167, 587, 899, 586), (167, 586, 902, 593), (168, 595, 907, 596), (168, 596, 908, 597), (168, 597, 904, 270), (168, 270, 903, 595), (169, 597, 908, 598), (169, 598, 909, 599), (169, 599, 905, 294), (169, 294, 904, 597), (170, 599, 909, 600), (170, 600, 910, 601), (170, 601, 906, 253), (170, 253, 905, 599), (171, 601, 910, 602), (171, 602, 907, 595), (171, 595, 903, 281), (171, 281, 906, 601), (172, 603, 911, 604), (172, 604, 912, 605), (172, 605, 908, 596), (172, 596, 907, 603), (173, 605, 912, 606), (173, 606, 913, 607), (173, 607, 909, 598), (173, 598, 908, 605), (174, 607, 913, 608), (174, 608, 914, 609), (174, 609, 910, 600), (174, 600, 909, 607), (175, 609, 914, 610), (175, 610, 911, 603), (175, 603, 907, 602), (175, 602, 910, 609), (176, 611, 783, 377), (176, 377, 784, 612), (176, 612, 912, 604), (176, 604, 911, 611), (177, 612, 784, 376), (177, 376, 785, 613), (177, 613, 913, 606), (177, 606, 912, 612), (178, 613, 785, 375), (178, 375, 786, 614), (178, 614, 914, 608), (178, 608, 913, 613), (179, 614, 786, 374), (179, 374, 783, 611), (179, 611, 911, 610), (179, 610, 914, 614), (180, 615, 917, 616), (180, 616, 918, 617), (180, 617, 916, 316), (180, 316, 915, 615), (181, 617, 918, 618), (181, 618, 919, 619), (181, 619, 864, 329), (181, 329, 916, 617), (182, 619, 919, 620), (182, 620, 920, 621), (182, 621, 863, 532), (182, 532, 864, 619), (183, 621, 920, 622), (183, 622, 917, 615), (183, 615, 915, 304), (183, 304, 863, 621), (184, 623, 921, 624), (184, 624, 922, 625), (184, 625, 918, 616), (184, 616, 917, 623), (185, 625, 922, 626), (185, 626, 923, 627), (185, 627, 919, 618), (185, 618, 918, 625), (186, 627, 923, 628), (186, 628, 924, 629), (186, 629, 920, 620), (186, 620, 919, 627), (187, 629, 924, 630), (187, 630, 921, 623), (187, 623, 917, 622), (187, 622, 920, 629), (188, 631, 787, 381), (188, 381, 788, 632), (188, 632, 922, 624), (188, 624, 921, 631), (189, 632, 788, 380), (189, 380, 789, 633), (189, 633, 923, 626), (189, 626, 922, 632), (190, 633, 789, 379), (190, 379, 790, 634), (190, 634, 924, 628), (190, 628, 923, 633), (191, 634, 790, 378), (191, 378, 787, 631), (191, 631, 921, 630), (191, 630, 924, 634), (192, 635, 928, 636), (192, 636, 929, 637), (192, 637, 981, 297), (192, 297, 980, 635), (193, 637, 929, 638), (193, 638, 930, 639), (193, 639, 982, 293), (193, 293, 981, 637), (194, 639, 930, 640), (194, 640, 931, 641), (194, 641, 983, 267), (194, 267, 982, 639), (195, 641, 931, 642), (195, 642, 928, 635), (195, 635, 980, 306), (195, 306, 983, 641), (196, 643, 932, 644), (196, 644, 933, 645), (196, 645, 929, 636), (196, 636, 928, 643), (197, 645, 933, 646), (197, 646, 934, 647), (197, 647, 930, 638), (197, 638, 929, 645), (198, 647, 934, 648), (198, 648, 935, 649), (198, 649, 931, 640), (198, 640, 930, 647), (199, 649, 935, 650), (199, 650, 932, 643), (199, 643, 928, 642), (199, 642, 931, 649), (200, 651, 936, 652), (200, 652, 937, 653), (200, 653, 933, 644), (200, 644, 932, 651), (201, 653, 937, 654), (201, 654, 938, 655), (201, 655, 934, 646), (201, 646, 933, 653), (202, 655, 938, 656), (202, 656, 939, 657), (202, 657, 935, 648), (202, 648, 934, 655), (203, 657, 939, 658), (203, 658, 936, 651), (203, 651, 932, 650), (203, 650, 935, 657), (204, 659, 940, 660), (204, 660, 941, 661), (204, 661, 937, 652), (204, 652, 936, 659), (205, 661, 941, 662), (205, 662, 942, 663), (205, 663, 938, 654), (205, 654, 937, 661), (206, 663, 942, 664), (206, 664, 943, 665), (206, 665, 939, 656), (206, 656, 938, 663), (207, 665, 943, 666), (207, 666, 940, 659), (207, 659, 936, 658), (207, 658, 939, 665), (208, 667, 791, 385), (208, 385, 792, 668), (208, 668, 941, 660), (208, 660, 940, 667), (209, 668, 792, 384), (209, 384, 793, 669), (209, 669, 942, 662), (209, 662, 941, 668), (210, 669, 793, 383), (210, 383, 794, 670), (210, 670, 943, 664), (210, 664, 942, 669), (211, 670, 794, 382), (211, 382, 791, 667), (211, 667, 940, 666), (211, 666, 943, 670), (212, 671, 944, 672), (212, 672, 945, 673), (212, 673, 780, 588), (212, 588, 779, 671), (213, 673, 945, 674), (213, 674, 946, 675), (213, 675, 781, 590), (213, 590, 780, 673), (214, 675, 946, 676), (214, 676, 947, 677), (214, 677, 782, 592), (214, 592, 781, 675), (215, 677, 947, 678), (215, 678, 944, 671), (215, 671, 779, 594), (215, 594, 782, 677), (216, 679, 948, 680), (216, 680, 949, 681), (216, 681, 945, 672), (216, 672, 944, 679), (217, 681, 949, 682), (217, 682, 950, 683), (217, 683, 946, 674), (217, 674, 945, 681), (218, 683, 950, 684), (218, 684, 951, 685), (218, 685, 947, 676), (218, 676, 946, 683), (219, 685, 951, 686), (219, 686, 948, 679), (219, 679, 944, 678), (219, 678, 947, 685), (220, 687, 952, 688), (220, 688, 953, 689), (220, 689, 949, 680), (220, 680, 948, 687), (221, 689, 953, 690), (221, 690, 954, 691), (221, 691, 950, 682), (221, 682, 949, 689), (222, 691, 954, 692), (222, 692, 955, 693), (222, 693, 951, 684), (222, 684, 950, 691), (223, 693, 955, 694), (223, 694, 952, 687), (223, 687, 948, 686), (223, 686, 951, 693), (224, 695, 956, 696), (224, 696, 957, 697), (224, 697, 953, 688), (224, 688, 952, 695), (225, 697, 957, 698), (225, 698, 958, 699), (225, 699, 954, 690), (225, 690, 953, 697), (226, 699, 958, 700), (226, 700, 959, 701), (226, 701, 955, 692), (226, 692, 954, 699), (227, 701, 959, 702), (227, 702, 956, 695), (227, 695, 952, 694), (227, 694, 955, 701), (228, 703, 795, 389), (228, 389, 796, 704), (228, 704, 957, 696), (228, 696, 956, 703), (229, 704, 796, 388), (229, 388, 797, 705), (229, 705, 958, 698), (229, 698, 957, 704), (230, 705, 797, 387), (230, 387, 798, 706), (230, 706, 959, 700), (230, 700, 958, 705), (231, 706, 798, 386), (231, 386, 795, 703), (231, 703, 956, 702), (231, 702, 959, 706), (232, 707, 964, 708), (232, 708, 965, 709), (232, 709, 961, 341), (232, 341, 960, 707), (233, 709, 965, 710), (233, 710, 966, 711), (233, 711, 962, 307), (233, 307, 961, 709), (234, 711, 966, 712), (234, 712, 967, 713), (234, 713, 963, 338), (234, 338, 962, 711), (235, 713, 967, 714), (235, 714, 964, 707), (235, 707, 960, 337), (235, 337, 963, 713), (236, 715, 968, 716), (236, 716, 969, 717), (236, 717, 965, 708), (236, 708, 964, 715), (237, 717, 969, 718), (237, 718, 970, 719), (237, 719, 966, 710), (237, 710, 965, 717), (238, 719, 970, 720), (238, 720, 971, 721), (238, 721, 967, 712), (238, 712, 966, 719), (239, 721, 971, 722), (239, 722, 968, 715), (239, 715, 964, 714), (239, 714, 967, 721), (240, 723, 972, 724), (240, 724, 973, 725), (240, 725, 969, 716), (240, 716, 968, 723), (241, 725, 973, 726), (241, 726, 974, 727), (241, 727, 970, 718), (241, 718, 969, 725), (242, 727, 974, 728), (242, 728, 975, 729), (242, 729, 971, 720), (242, 720, 970, 727), (243, 729, 975, 730), (243, 730, 972, 723), (243, 723, 968, 722), (243, 722, 971, 729), (244, 731, 976, 732), (244, 732, 977, 733), (244, 733, 973, 724), (244, 724, 972, 731), (245, 733, 977, 734), (245, 734, 978, 735), (245, 735, 974, 726), (245, 726, 973, 733), (246, 735, 978, 736), (246, 736, 979, 737), (246, 737, 975, 728), (246, 728, 974, 735), (247, 737, 979, 738), (247, 738, 976, 731), (247, 731, 972, 730), (247, 730, 975, 737), (248, 739, 799, 393), (248, 393, 800, 740), (248, 740, 977, 732), (248, 732, 976, 739), (249, 740, 800, 392), (249, 392, 801, 741), (249, 741, 978, 734), (249, 734, 977, 740), (250, 741, 801, 391), (250, 391, 802, 742), (250, 742, 979, 736), (250, 736, 978, 741), (251, 742, 802, 390), (251, 390, 799, 739), (251, 739, 976, 738), (251, 738, 979, 742)])
me_plane_001.polygons.foreach_set('use_smooth', [True] * 982)
me_plane_001.materials.append(mat_timber_tree)
me_plane_001.use_remesh_preserve_volume = False
me_plane_001.use_remesh_preserve_attributes = False
me_plane_001.use_mirror_vertex_groups = False
me_plane_001.update()
me_icosphere_016 = bpy.data.meshes.new('Icosphere.016')
me_icosphere_016.from_pydata([(0.0, 0.0, -5.7), (4.125, -2.997, -2.549), (-1.575, -4.849, -2.549), (-5.098, 0.0, -2.549), (-1.575, 4.849, -2.549), (4.125, 2.997, -2.549), (1.575, -4.849, 2.549), (-4.125, -2.997, 2.549), (-4.125, 2.997, 2.549), (1.575, 4.849, 2.549), (5.098, 0.0, 2.549), (0.0, 0.0, 5.7), (-0.926, -2.85, -4.849), (2.424, -1.761, -4.849), (1.498, -4.611, -2.997), (4.849, 0.0, -2.997), (2.424, 1.761, -4.849), (-2.997, 0.0, -4.849), (-3.923, -2.85, -2.997), (-0.926, 2.85, -4.849), (-3.923, 2.85, -2.997), (1.498, 4.611, -2.997), (5.421, -1.761, 0.0), (5.421, 1.761, 0.0), (0.0, -5.7, 0.0), (3.35, -4.611, 0.0), (-5.421, -1.761, 0.0), (-3.35, -4.611, 0.0), (-3.35, 4.611, 0.0), (-5.421, 1.761, 0.0), (3.35, 4.611, 0.0), (0.0, 5.7, 0.0), (3.923, -2.85, 2.997), (-1.498, -4.611, 2.997), (-4.849, 0.0, 2.997), (-1.498, 4.611, 2.997), (3.923, 2.85, 2.997), (0.926, -2.85, 4.849), (2.997, 0.0, 4.849), (-2.424, -1.761, 4.849), (-2.424, 1.761, 4.849), (0.926, 2.85, 4.849), (1.909, -2.482, -9.674), (0.1462, -8.286, -3.949), (0.2584, -1.201, 0.9471), (5.283, 3.102, -5.37), (8.277, -1.324, -14.17), (5.102, -8.363, -13.29), (2.432, -6.289, 3.895), (5.607, 0.7491, 3.016), (10.56, 0.6726, -6.326), (10.45, -6.413, -11.22), (5.425, -10.72, -4.905), (8.8, -5.132, -0.6003), (0.3336, -1.496, -4.228), (0.2677, -5.661, -7.105), (-0.7023, -4.908, -0.8623), (2.145, -9.118, -9.231), (3.18, -5.706, -12.6), (3.287, 1.033, -7.94), (2.317, 1.786, -1.698), (5.047, -1.569, -13.11), (7.03, 1.713, -10.58), (6.924, -5.026, -15.24), (2.335, -10.5, -4.302), (5.247, -10.55, -9.793), (0.6412, -3.734, 3.748), (0.5752, -7.899, 0.8703), (5.461, 2.932, -0.4812), (2.507, 0.403, 3.232), (10.13, 0.2853, -11.14), (8.374, 2.887, -5.972), (8.201, -8.017, -13.51), (10.07, -3.88, -14.02), (3.678, -9.327, 0.3082), (3.785, -2.588, 4.964), (8.564, 1.504, -1.043), (11.41, -2.706, -9.412), (8.391, -9.4, -8.577), (5.662, -6.045, 2.838), (7.421, -8.647, -2.334), (7.528, -1.908, 2.322), (10.44, -1.953, -3.169), (10.37, -6.118, -6.047), (1.636, -1.29, -12.96), (1.207, -1.03, -15.72), (0.4791, -2.538, -14.01), (1.783, -2.927, -11.71), (3.317, -1.659, -12.0), (2.961, -0.4868, -14.48), (1.09, -2.506, -16.18), (1.446, -3.678, -13.7), (3.2, -3.135, -12.46), (3.928, -1.627, -14.17), (2.624, -1.238, -16.47), (2.771, -2.875, -15.22), (0.8561, -1.884, -13.38), (1.284, -0.9977, -14.39), (0.6044, -1.731, -15.0), (2.063, -0.5258, -15.28), (2.315, -0.6786, -13.66), (1.622, -2.113, -12.03), (0.9427, -2.846, -12.64), (2.524, -1.368, -12.2), (2.611, -2.33, -11.46), (3.303, -0.8957, -13.09), (1.865, -0.9675, -16.45), (2.896, -0.6484, -15.72), (0.5354, -2.599, -15.27), (0.9635, -1.712, -16.28), (1.511, -3.516, -12.46), (0.7445, -3.288, -13.81), (3.443, -2.452, -11.9), (2.542, -3.197, -11.73), (3.662, -0.8771, -14.37), (3.872, -1.566, -12.91), (1.796, -1.835, -16.71), (1.104, -3.269, -15.08), (2.344, -3.639, -12.9), (3.803, -2.434, -13.18), (3.464, -1.319, -15.53), (1.883, -2.797, -15.98), (2.784, -2.052, -16.15), (2.092, -3.486, -14.52), (3.123, -3.167, -13.79), (3.551, -2.281, -14.8), (-2.23, -1.388, -10.08), (-0.5442, -3.564, -10.19), (-2.891, -3.237, -13.11), (-4.923, -1.483, -10.96), (-3.832, -0.7261, -6.717), (-1.126, -2.012, -6.239), (-2.195, -5.003, -11.15), (-4.902, -3.717, -11.62), (-5.483, -2.165, -7.673), (-3.136, -2.492, -4.753), (-1.104, -4.246, -6.899), (-3.797, -4.341, -7.785), (-2.481, -2.216, -12.06), (-1.102, -2.408, -10.34), (-1.49, -3.494, -12.13), (-0.4523, -2.775, -8.088), (-1.443, -1.496, -8.022), (-3.675, -1.185, -10.8), (-4.064, -2.271, -12.58), (-3.034, -0.7399, -8.304), (-4.617, -0.7954, -8.824), (-2.385, -1.107, -6.047), (-0.4398, -4.088, -8.476), (-0.7815, -3.176, -6.154), (-2.461, -4.34, -12.69), (-1.081, -4.532, -10.97), (-5.246, -2.553, -11.71), (-4.051, -3.584, -12.97), (-4.946, -1.196, -6.89), (-5.587, -1.641, -9.386), (-1.976, -2.145, -4.893), (-3.566, -1.389, -5.174), (-1.41, -4.933, -9.038), (-3.642, -4.622, -11.82), (-5.575, -2.954, -9.774), (-4.537, -2.235, -5.736), (-1.963, -3.458, -5.281), (-2.993, -4.989, -9.559), (-2.352, -4.544, -7.063), (-4.584, -4.233, -9.84), (-4.926, -3.321, -7.518), (-3.546, -3.513, -5.802), (0.4058, -3.476, -5.461), (1.972, -6.616, -6.72), (-1.075, -5.153, -9.89), (-3.102, -2.783, -6.113), (-1.306, -2.782, -0.6088), (1.83, -5.151, -0.9838), (-0.5667, -7.863, -8.15), (-3.703, -5.494, -7.775), (-3.845, -4.029, -2.039), (-0.7973, -5.492, 1.131), (1.229, -7.862, -2.646), (-2.278, -7.168, -3.298), (-0.2292, -4.138, -8.254), (1.562, -4.998, -6.391), (0.6917, -5.983, -8.994), (2.399, -5.982, -3.759), (1.479, -4.136, -3.019), (-1.42, -2.745, -6.034), (-2.291, -3.73, -8.638), (-0.3647, -2.744, -2.799), (-2.426, -2.336, -3.182), (0.4724, -3.728, -0.1672), (2.046, -7.576, -4.736), (1.962, -6.714, -1.364), (-0.8008, -6.716, -9.835), (0.9907, -7.576, -7.972), (-3.835, -3.931, -7.395), (-2.644, -5.324, -9.615), (-2.863, -3.068, -0.7874), (-3.919, -3.069, -4.023), (0.7714, -5.321, 0.8556), (-1.072, -3.928, 1.076), (0.5537, -8.309, -5.577), (-2.345, -6.917, -8.592), (-4.272, -4.663, -5.0), (-2.564, -4.662, 0.2353), (0.4181, -6.915, -0.1213), (-1.508, -7.901, -5.96), (-0.4525, -7.9, -2.725), (-3.351, -6.509, -5.74), (-3.435, -5.647, -2.368), (-1.643, -6.507, -0.5046), (4.425, -3.062, -10.44), (2.483, -3.489, -15.15), (1.175, -4.496, -9.537), (4.3, -5.267, -5.975), (7.54, -4.737, -9.389), (6.417, -3.638, -15.06), (1.158, -5.959, -13.6), (2.281, -7.058, -7.929), (6.215, -7.206, -7.837), (7.523, -6.199, -13.45), (4.398, -5.429, -17.01), (4.273, -7.634, -12.55), (2.528, -3.504, -9.723), (3.297, -2.912, -13.02), (1.387, -3.755, -12.49), (4.468, -3.25, -15.74), (5.61, -2.999, -12.97), (4.365, -3.957, -7.63), (2.455, -4.8, -7.099), (6.27, -3.645, -9.637), (6.196, -4.941, -7.013), (7.441, -3.983, -12.35), (3.281, -4.303, -16.89), (5.594, -4.39, -16.83), (0.6074, -5.207, -11.58), (1.377, -4.615, -14.88), (3.105, -6.305, -6.154), (1.268, -5.852, -8.248), (7.322, -6.081, -8.107), (5.417, -6.393, -6.101), (7.431, -4.843, -14.74), (8.091, -5.489, -11.41), (2.502, -5.755, -15.98), (1.258, -6.712, -10.64), (4.23, -7.445, -7.249), (7.312, -6.941, -10.5), (6.244, -5.896, -15.89), (2.428, -7.051, -13.35), (4.333, -6.739, -15.36), (3.089, -7.697, -10.02), (5.401, -7.784, -9.965), (6.17, -7.192, -13.27)], [], [(0, 13, 12), (1, 13, 15), (0, 12, 17), (0, 17, 19), (0, 19, 16), (1, 15, 22), (2, 14, 24), (3, 18, 26), (4, 20, 28), (5, 21, 30), (1, 22, 25), (2, 24, 27), (3, 26, 29), (4, 28, 31), (5, 30, 23), (6, 32, 37), (7, 33, 39), (8, 34, 40), (9, 35, 41), (10, 36, 38), (38, 41, 11), (38, 36, 41), (36, 9, 41), (41, 40, 11), (41, 35, 40), (35, 8, 40), (40, 39, 11), (40, 34, 39), (34, 7, 39), (39, 37, 11), (39, 33, 37), (33, 6, 37), (37, 38, 11), (37, 32, 38), (32, 10, 38), (23, 36, 10), (23, 30, 36), (30, 9, 36), (31, 35, 9), (31, 28, 35), (28, 8, 35), (29, 34, 8), (29, 26, 34), (26, 7, 34), (27, 33, 7), (27, 24, 33), (24, 6, 33), (25, 32, 6), (25, 22, 32), (22, 10, 32), (30, 31, 9), (30, 21, 31), (21, 4, 31), (28, 29, 8), (28, 20, 29), (20, 3, 29), (26, 27, 7), (26, 18, 27), (18, 2, 27), (24, 25, 6), (24, 14, 25), (14, 1, 25), (22, 23, 10), (22, 15, 23), (15, 5, 23), (16, 21, 5), (16, 19, 21), (19, 4, 21), (19, 20, 4), (19, 17, 20), (17, 3, 20), (17, 18, 3), (17, 12, 18), (12, 2, 18), (15, 16, 5), (15, 13, 16), (13, 0, 16), (12, 14, 2), (12, 13, 14), (13, 1, 14), (42, 55, 54), (43, 55, 57), (42, 54, 59), (42, 59, 61), (42, 61, 58), (43, 57, 64), (44, 56, 66), (45, 60, 68), (46, 62, 70), (47, 63, 72), (43, 64, 67), (44, 66, 69), (45, 68, 71), (46, 70, 73), (47, 72, 65), (48, 74, 79), (49, 75, 81), (50, 76, 82), (51, 77, 83), (52, 78, 80), (80, 83, 53), (80, 78, 83), (78, 51, 83), (83, 82, 53), (83, 77, 82), (77, 50, 82), (82, 81, 53), (82, 76, 81), (76, 49, 81), (81, 79, 53), (81, 75, 79), (75, 48, 79), (79, 80, 53), (79, 74, 80), (74, 52, 80), (65, 78, 52), (65, 72, 78), (72, 51, 78), (73, 77, 51), (73, 70, 77), (70, 50, 77), (71, 76, 50), (71, 68, 76), (68, 49, 76), (69, 75, 49), (69, 66, 75), (66, 48, 75), (67, 74, 48), (67, 64, 74), (64, 52, 74), (72, 73, 51), (72, 63, 73), (63, 46, 73), (70, 71, 50), (70, 62, 71), (62, 45, 71), (68, 69, 49), (68, 60, 69), (60, 44, 69), (66, 67, 48), (66, 56, 67), (56, 43, 67), (64, 65, 52), (64, 57, 65), (57, 47, 65), (58, 63, 47), (58, 61, 63), (61, 46, 63), (61, 62, 46), (61, 59, 62), (59, 45, 62), (59, 60, 45), (59, 54, 60), (54, 44, 60), (57, 58, 47), (57, 55, 58), (55, 42, 58), (54, 56, 44), (54, 55, 56), (55, 43, 56), (84, 97, 96), (85, 97, 99), (84, 96, 101), (84, 101, 103), (84, 103, 100), (85, 99, 106), (86, 98, 108), (87, 102, 110), (88, 104, 112), (89, 105, 114), (85, 106, 109), (86, 108, 111), (87, 110, 113), (88, 112, 115), (89, 114, 107), (90, 116, 121), (91, 117, 123), (92, 118, 124), (93, 119, 125), (94, 120, 122), (122, 125, 95), (122, 120, 125), (120, 93, 125), (125, 124, 95), (125, 119, 124), (119, 92, 124), (124, 123, 95), (124, 118, 123), (118, 91, 123), (123, 121, 95), (123, 117, 121), (117, 90, 121), (121, 122, 95), (121, 116, 122), (116, 94, 122), (107, 120, 94), (107, 114, 120), (114, 93, 120), (115, 119, 93), (115, 112, 119), (112, 92, 119), (113, 118, 92), (113, 110, 118), (110, 91, 118), (111, 117, 91), (111, 108, 117), (108, 90, 117), (109, 116, 90), (109, 106, 116), (106, 94, 116), (114, 115, 93), (114, 105, 115), (105, 88, 115), (112, 113, 92), (112, 104, 113), (104, 87, 113), (110, 111, 91), (110, 102, 111), (102, 86, 111), (108, 109, 90), (108, 98, 109), (98, 85, 109), (106, 107, 94), (106, 99, 107), (99, 89, 107), (100, 105, 89), (100, 103, 105), (103, 88, 105), (103, 104, 88), (103, 101, 104), (101, 87, 104), (101, 102, 87), (101, 96, 102), (96, 86, 102), (99, 100, 89), (99, 97, 100), (97, 84, 100), (96, 98, 86), (96, 97, 98), (97, 85, 98), (126, 139, 138), (127, 139, 141), (126, 138, 143), (126, 143, 145), (126, 145, 142), (127, 141, 148), (128, 140, 150), (129, 144, 152), (130, 146, 154), (131, 147, 156), (127, 148, 151), (128, 150, 153), (129, 152, 155), (130, 154, 157), (131, 156, 149), (132, 158, 163), (133, 159, 165), (134, 160, 166), (135, 161, 167), (136, 162, 164), (164, 167, 137), (164, 162, 167), (162, 135, 167), (167, 166, 137), (167, 161, 166), (161, 134, 166), (166, 165, 137), (166, 160, 165), (160, 133, 165), (165, 163, 137), (165, 159, 163), (159, 132, 163), (163, 164, 137), (163, 158, 164), (158, 136, 164), (149, 162, 136), (149, 156, 162), (156, 135, 162), (157, 161, 135), (157, 154, 161), (154, 134, 161), (155, 160, 134), (155, 152, 160), (152, 133, 160), (153, 159, 133), (153, 150, 159), (150, 132, 159), (151, 158, 132), (151, 148, 158), (148, 136, 158), (156, 157, 135), (156, 147, 157), (147, 130, 157), (154, 155, 134), (154, 146, 155), (146, 129, 155), (152, 153, 133), (152, 144, 153), (144, 128, 153), (150, 151, 132), (150, 140, 151), (140, 127, 151), (148, 149, 136), (148, 141, 149), (141, 131, 149), (142, 147, 131), (142, 145, 147), (145, 130, 147), (145, 146, 130), (145, 143, 146), (143, 129, 146), (143, 144, 129), (143, 138, 144), (138, 128, 144), (141, 142, 131), (141, 139, 142), (139, 126, 142), (138, 140, 128), (138, 139, 140), (139, 127, 140), (168, 181, 180), (169, 181, 183), (168, 180, 185), (168, 185, 187), (168, 187, 184), (169, 183, 190), (170, 182, 192), (171, 186, 194), (172, 188, 196), (173, 189, 198), (169, 190, 193), (170, 192, 195), (171, 194, 197), (172, 196, 199), (173, 198, 191), (174, 200, 205), (175, 201, 207), (176, 202, 208), (177, 203, 209), (178, 204, 206), (206, 209, 179), (206, 204, 209), (204, 177, 209), (209, 208, 179), (209, 203, 208), (203, 176, 208), (208, 207, 179), (208, 202, 207), (202, 175, 207), (207, 205, 179), (207, 201, 205), (201, 174, 205), (205, 206, 179), (205, 200, 206), (200, 178, 206), (191, 204, 178), (191, 198, 204), (198, 177, 204), (199, 203, 177), (199, 196, 203), (196, 176, 203), (197, 202, 176), (197, 194, 202), (194, 175, 202), (195, 201, 175), (195, 192, 201), (192, 174, 201), (193, 200, 174), (193, 190, 200), (190, 178, 200), (198, 199, 177), (198, 189, 199), (189, 172, 199), (196, 197, 176), (196, 188, 197), (188, 171, 197), (194, 195, 175), (194, 186, 195), (186, 170, 195), (192, 193, 174), (192, 182, 193), (182, 169, 193), (190, 191, 178), (190, 183, 191), (183, 173, 191), (184, 189, 173), (184, 187, 189), (187, 172, 189), (187, 188, 172), (187, 185, 188), (185, 171, 188), (185, 186, 171), (185, 180, 186), (180, 170, 186), (183, 184, 173), (183, 181, 184), (181, 168, 184), (180, 182, 170), (180, 181, 182), (181, 169, 182), (210, 223, 222), (211, 223, 225), (210, 222, 227), (210, 227, 229), (210, 229, 226), (211, 225, 232), (212, 224, 234), (213, 228, 236), (214, 230, 238), (215, 231, 240), (211, 232, 235), (212, 234, 237), (213, 236, 239), (214, 238, 241), (215, 240, 233), (216, 242, 247), (217, 243, 249), (218, 244, 250), (219, 245, 251), (220, 246, 248), (248, 251, 221), (248, 246, 251), (246, 219, 251), (251, 250, 221), (251, 245, 250), (245, 218, 250), (250, 249, 221), (250, 244, 249), (244, 217, 249), (249, 247, 221), (249, 243, 247), (243, 216, 247), (247, 248, 221), (247, 242, 248), (242, 220, 248), (233, 246, 220), (233, 240, 246), (240, 219, 246), (241, 245, 219), (241, 238, 245), (238, 218, 245), (239, 244, 218), (239, 236, 244), (236, 217, 244), (237, 243, 217), (237, 234, 243), (234, 216, 243), (235, 242, 216), (235, 232, 242), (232, 220, 242), (240, 241, 219), (240, 231, 241), (231, 214, 241), (238, 239, 218), (238, 230, 239), (230, 213, 239), (236, 237, 217), (236, 228, 237), (228, 212, 237), (234, 235, 216), (234, 224, 235), (224, 211, 235), (232, 233, 220), (232, 225, 233), (225, 215, 233), (226, 231, 215), (226, 229, 231), (229, 214, 231), (229, 230, 214), (229, 227, 230), (227, 213, 230), (227, 228, 213), (227, 222, 228), (222, 212, 228), (225, 226, 215), (225, 223, 226), (223, 210, 226), (222, 224, 212), (222, 223, 224), (223, 211, 224)])
me_icosphere_016.polygons.foreach_set('use_smooth', [True] * 480)
me_icosphere_016.materials.append(mat_green_leaf)
me_icosphere_016.use_remesh_preserve_volume = False
me_icosphere_016.use_remesh_preserve_attributes = False
me_icosphere_016.use_mirror_vertex_groups = False
me_icosphere_016.update()

# ---- objects
ob_tree3 = bpy.data.objects.new('tree3', None)
ob_plane_001 = bpy.data.objects.new('Plane.001', me_plane_001)
ob_icosphere_016 = bpy.data.objects.new('Icosphere.016', me_icosphere_016)

# ---- transforms, parenting, visibility, modifiers, constraints
ob_tree3.location = (0.0, 0.0, 0.0)
ob_tree3.scale = (25.0, 25.0, 25.0)
ob_tree3.empty_image_offset = (0.0, 0.0)
ob_tree3.lineart.crease_threshold = 0.0
ob_plane_001.parent = ob_tree3
ob_plane_001.matrix_parent_inverse = Matrix(((0.04, 0.0, 0.0, 0.0), (0.0, 0.04, 0.0, 0.0), (0.0, 0.0, 0.04, 0.0), (0.0, 0.0, 0.0, 1.0)))
ob_plane_001.location = (0.0, 0.0, 0.0)
ob_plane_001.scale = (2.0, 2.0, 2.0)
ob_plane_001.lineart.crease_threshold = 0.0
ob_icosphere_016.parent = ob_tree3
ob_icosphere_016.matrix_parent_inverse = Matrix(((0.04, 0.0, 0.0, 0.0), (0.0, 0.04, 0.0, 0.0), (0.0, 0.0, 0.04, 0.0), (0.0, 0.0, 0.0, 1.0)))
ob_icosphere_016.location = (-16.16, 6.506, 31.82)
ob_icosphere_016.rotation_euler = (-0.816, -0.1655, 1.038)
ob_icosphere_016.scale = (3.304, 3.304, 2.103)
ob_icosphere_016.lineart.crease_threshold = 0.0

# ---- collection membership
col_collection_8.objects.link(ob_tree3)
col_collection_8.objects.link(ob_plane_001)
col_collection_8.objects.link(ob_icosphere_016)

# ---- scene / render settings (as saved in the file)
scene.frame_start = 1; scene.frame_end = 250; scene.frame_set(92)
scene.render.engine = 'BLENDER_EEVEE_NEXT'
scene.render.resolution_percentage = 50
scene.render.dither_intensity = 0.0
scene.cycles.use_denoising = False
scene.cycles.samples = 128
scene.cycles.sampling_pattern = 'TABULATED_SOBOL'
scene.cycles.use_adaptive_sampling = False
scene.cycles.use_light_tree = False
scene.cycles.blur_glossy = 0.0
scene.cycles.sample_clamp_indirect = 0.0
scene.view_settings.view_transform = 'Standard'
bpy.context.view_layer.update()

# ---- added for rendering (the .blend has no active camera and no usable light): camera, sun
cam_auto = bpy.data.cameras.new('AutoCamera')
cam_auto.lens = 50.0
cam_auto.sensor_width = 36.0
cam_auto.clip_end = 2395.07
ob_auto_camera = bpy.data.objects.new('AutoCamera', cam_auto)
scene.collection.objects.link(ob_auto_camera)
ob_auto_camera.location = (137.664, -156.065, 140.492)
ob_auto_camera.rotation_euler = (1.09748, -7.21219e-08, 0.694738)
scene.camera = ob_auto_camera
light_auto_sun = bpy.data.lights.new('AutoSun', 'SUN')
light_auto_sun.energy = 3.0
light_auto_sun.angle = 0.0523599
ob_auto_sun = bpy.data.objects.new('AutoSun', light_auto_sun)
scene.collection.objects.link(ob_auto_sun)
ob_auto_sun.rotation_euler = (0.872665, 0.174533, 0.523599)
bpy.context.view_layer.update()
